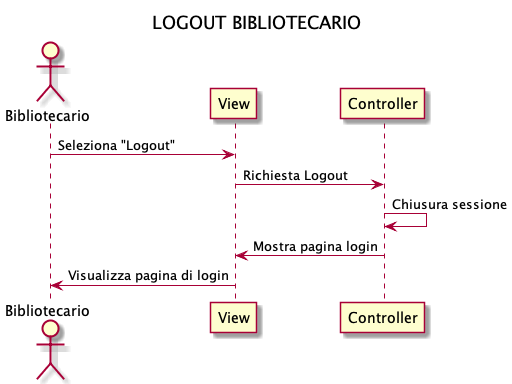

The diagram above was rendered by PlantUML. Its source (embedded in the PNG):
@startuml
title LOGOUT BIBLIOTECARIO

actor Bibliotecario
participant View
participant Controller

Bibliotecario -> View : Seleziona "Logout"
View -> Controller : Richiesta Logout
Controller -> Controller : Chiusura sessione
Controller -> View : Mostra pagina login
View -> Bibliotecario : Visualizza pagina di login
@enduml